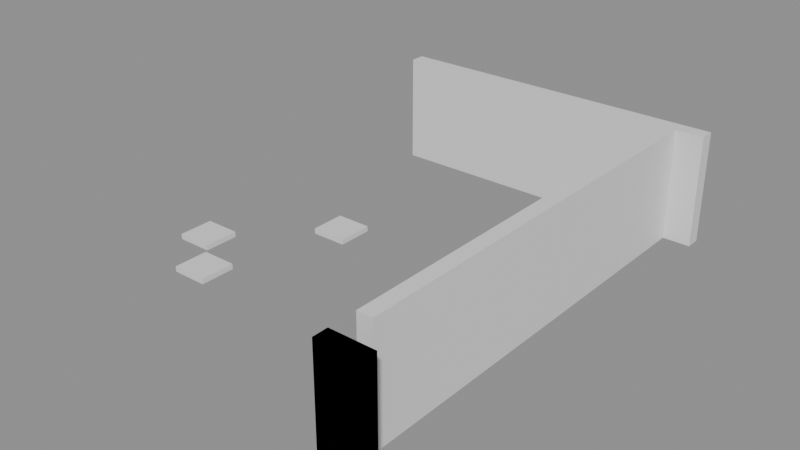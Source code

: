 # Source: building_lego.blend  (saved by Blender 5.0.119; exported with 4.5.12 LTS)
import bpy
from mathutils import Matrix  # noqa: F401  (used for matrix-valued properties, if any)

bpy.ops.wm.read_factory_settings(use_empty=True)
scene = bpy.context.scene
scene.name = 'Scene'

# ---- collections
col_01_paredes_externas = bpy.data.collections.new('01_Paredes_Externas'); scene.collection.children.link(col_01_paredes_externas)
col_04_moveis_decoracoes = bpy.data.collections.new('04_Moveis_Decoracoes'); scene.collection.children.link(col_04_moveis_decoracoes)

# ---- materials (node trees are filled in below, after node groups)
mat_mat_parede_externa = bpy.data.materials.new('Mat_Parede_Externa')
mat_mat_moveis = bpy.data.materials.new('Mat_Moveis')

# ---- material node trees
mat_mat_parede_externa.use_nodes = True; mat_mat_parede_externa.node_tree.nodes.clear()
_N = mat_mat_parede_externa.node_tree.nodes; _L = mat_mat_parede_externa.node_tree.links
n0 = _N.new('ShaderNodeBsdfPrincipled'); n0.name = 'BSDF - Pré-fundamentado'; n0.location = (-200, 100)
n1 = _N.new('ShaderNodeOutputMaterial'); n1.name = 'Saída de material'; n1.location = (200, 100)
_L.new(n0.outputs[0], n1.inputs[0])
n1.is_active_output = True
mat_mat_moveis.use_nodes = True; mat_mat_moveis.node_tree.nodes.clear()
_N = mat_mat_moveis.node_tree.nodes; _L = mat_mat_moveis.node_tree.links
n0 = _N.new('ShaderNodeBsdfPrincipled'); n0.name = 'BSDF - Pré-fundamentado'; n0.location = (-200, 100)
n1 = _N.new('ShaderNodeOutputMaterial'); n1.name = 'Saída de material'; n1.location = (200, 100)
_L.new(n0.outputs[0], n1.inputs[0])
n1.is_active_output = True

# ---- meshes
me_bloco_dungeon_arch_4759_2148_z22 = bpy.data.meshes.new('Bloco_dungeon_arch_4759_2148_z22')
me_bloco_dungeon_arch_4759_2148_z22.from_pydata([(-0.5, -0.175, -1.32), (0.5, -0.175, -1.32), (0.5, 0.175, -1.32), (-0.5, 0.175, -1.32), (-0.5, -0.175, 1.32), (0.5, -0.175, 1.32), (0.5, 0.175, 1.32), (-0.5, 0.175, 1.32)], [], [(0, 1, 2, 3), (4, 7, 6, 5), (0, 4, 5, 1), (2, 6, 7, 3), (0, 3, 7, 4), (1, 5, 6, 2)])
me_bloco_dungeon_arch_4759_2148_z22.materials.append(mat_mat_parede_externa)
me_bloco_dungeon_arch_4759_2148_z22.update()
me_bloco_dungeon_wall_4759_2148_z22 = bpy.data.meshes.new('Bloco_dungeon_wall_4759_2148_z22')
me_bloco_dungeon_wall_4759_2148_z22.from_pydata([(-0.5, -0.175, -1.32), (0.5, -0.175, -1.32), (0.5, 0.175, -1.32), (-0.5, 0.175, -1.32), (-0.5, -0.175, 1.32), (0.5, -0.175, 1.32), (0.5, 0.175, 1.32), (-0.5, 0.175, 1.32)], [], [(0, 1, 2, 3), (4, 7, 6, 5), (0, 4, 5, 1), (2, 6, 7, 3), (0, 3, 7, 4), (1, 5, 6, 2)])
me_bloco_dungeon_wall_4759_2148_z22.materials.append(mat_mat_parede_externa)
me_bloco_dungeon_wall_4759_2148_z22.update()
me_bloco_dungeon_wall_4752_2159_z22 = bpy.data.meshes.new('Bloco_dungeon_wall_4752_2159_z22')
me_bloco_dungeon_wall_4752_2159_z22.from_pydata([(-0.5, -0.175, -1.32), (0.5, -0.175, -1.32), (0.5, 0.175, -1.32), (-0.5, 0.175, -1.32), (-0.5, -0.175, 1.32), (0.5, -0.175, 1.32), (0.5, 0.175, 1.32), (-0.5, 0.175, 1.32)], [], [(0, 1, 2, 3), (4, 7, 6, 5), (0, 4, 5, 1), (2, 6, 7, 3), (0, 3, 7, 4), (1, 5, 6, 2)])
me_bloco_dungeon_wall_4752_2159_z22.materials.append(mat_mat_parede_externa)
me_bloco_dungeon_wall_4752_2159_z22.update()
me_bloco_dungeon_wall_4753_2159_z22 = bpy.data.meshes.new('Bloco_dungeon_wall_4753_2159_z22')
me_bloco_dungeon_wall_4753_2159_z22.from_pydata([(-0.5, -0.175, -1.32), (0.5, -0.175, -1.32), (0.5, 0.175, -1.32), (-0.5, 0.175, -1.32), (-0.5, -0.175, 1.32), (0.5, -0.175, 1.32), (0.5, 0.175, 1.32), (-0.5, 0.175, 1.32)], [], [(0, 1, 2, 3), (4, 7, 6, 5), (0, 4, 5, 1), (2, 6, 7, 3), (0, 3, 7, 4), (1, 5, 6, 2)])
me_bloco_dungeon_wall_4753_2159_z22.materials.append(mat_mat_parede_externa)
me_bloco_dungeon_wall_4753_2159_z22.update()
me_bloco_dungeon_wall_4754_2159_z22 = bpy.data.meshes.new('Bloco_dungeon_wall_4754_2159_z22')
me_bloco_dungeon_wall_4754_2159_z22.from_pydata([(-0.5, -0.175, -1.32), (0.5, -0.175, -1.32), (0.5, 0.175, -1.32), (-0.5, 0.175, -1.32), (-0.5, -0.175, 1.32), (0.5, -0.175, 1.32), (0.5, 0.175, 1.32), (-0.5, 0.175, 1.32)], [], [(0, 1, 2, 3), (4, 7, 6, 5), (0, 4, 5, 1), (2, 6, 7, 3), (0, 3, 7, 4), (1, 5, 6, 2)])
me_bloco_dungeon_wall_4754_2159_z22.materials.append(mat_mat_parede_externa)
me_bloco_dungeon_wall_4754_2159_z22.update()
me_bloco_dungeon_wall_4755_2159_z22 = bpy.data.meshes.new('Bloco_dungeon_wall_4755_2159_z22')
me_bloco_dungeon_wall_4755_2159_z22.from_pydata([(-0.5, -0.175, -1.32), (0.5, -0.175, -1.32), (0.5, 0.175, -1.32), (-0.5, 0.175, -1.32), (-0.5, -0.175, 1.32), (0.5, -0.175, 1.32), (0.5, 0.175, 1.32), (-0.5, 0.175, 1.32)], [], [(0, 1, 2, 3), (4, 7, 6, 5), (0, 4, 5, 1), (2, 6, 7, 3), (0, 3, 7, 4), (1, 5, 6, 2)])
me_bloco_dungeon_wall_4755_2159_z22.materials.append(mat_mat_parede_externa)
me_bloco_dungeon_wall_4755_2159_z22.update()
me_bloco_dungeon_wall_4756_2159_z22 = bpy.data.meshes.new('Bloco_dungeon_wall_4756_2159_z22')
me_bloco_dungeon_wall_4756_2159_z22.from_pydata([(-0.5, -0.175, -1.32), (0.5, -0.175, -1.32), (0.5, 0.175, -1.32), (-0.5, 0.175, -1.32), (-0.5, -0.175, 1.32), (0.5, -0.175, 1.32), (0.5, 0.175, 1.32), (-0.5, 0.175, 1.32)], [], [(0, 1, 2, 3), (4, 7, 6, 5), (0, 4, 5, 1), (2, 6, 7, 3), (0, 3, 7, 4), (1, 5, 6, 2)])
me_bloco_dungeon_wall_4756_2159_z22.materials.append(mat_mat_parede_externa)
me_bloco_dungeon_wall_4756_2159_z22.update()
me_bloco_dungeon_wall_4757_2159_z22 = bpy.data.meshes.new('Bloco_dungeon_wall_4757_2159_z22')
me_bloco_dungeon_wall_4757_2159_z22.from_pydata([(-0.5, -0.175, -1.32), (0.5, -0.175, -1.32), (0.5, 0.175, -1.32), (-0.5, 0.175, -1.32), (-0.5, -0.175, 1.32), (0.5, -0.175, 1.32), (0.5, 0.175, 1.32), (-0.5, 0.175, 1.32)], [], [(0, 1, 2, 3), (4, 7, 6, 5), (0, 4, 5, 1), (2, 6, 7, 3), (0, 3, 7, 4), (1, 5, 6, 2)])
me_bloco_dungeon_wall_4757_2159_z22.materials.append(mat_mat_parede_externa)
me_bloco_dungeon_wall_4757_2159_z22.update()
me_bloco_dungeon_wall_4758_2159_z22 = bpy.data.meshes.new('Bloco_dungeon_wall_4758_2159_z22')
me_bloco_dungeon_wall_4758_2159_z22.from_pydata([(-0.5, -0.175, -1.32), (0.5, -0.175, -1.32), (0.5, 0.175, -1.32), (-0.5, 0.175, -1.32), (-0.5, -0.175, 1.32), (0.5, -0.175, 1.32), (0.5, 0.175, 1.32), (-0.5, 0.175, 1.32)], [], [(0, 1, 2, 3), (4, 7, 6, 5), (0, 4, 5, 1), (2, 6, 7, 3), (0, 3, 7, 4), (1, 5, 6, 2)])
me_bloco_dungeon_wall_4758_2159_z22.materials.append(mat_mat_parede_externa)
me_bloco_dungeon_wall_4758_2159_z22.update()
me_bloco_dungeon_wall_4759_2159_z22 = bpy.data.meshes.new('Bloco_dungeon_wall_4759_2159_z22')
me_bloco_dungeon_wall_4759_2159_z22.from_pydata([(-0.5, -0.175, -1.32), (0.5, -0.175, -1.32), (0.5, 0.175, -1.32), (-0.5, 0.175, -1.32), (-0.5, -0.175, 1.32), (0.5, -0.175, 1.32), (0.5, 0.175, 1.32), (-0.5, 0.175, 1.32)], [], [(0, 1, 2, 3), (4, 7, 6, 5), (0, 4, 5, 1), (2, 6, 7, 3), (0, 3, 7, 4), (1, 5, 6, 2)])
me_bloco_dungeon_wall_4759_2159_z22.materials.append(mat_mat_parede_externa)
me_bloco_dungeon_wall_4759_2159_z22.update()
me_bloco_dungeon_wall_4759_2149_z22 = bpy.data.meshes.new('Bloco_dungeon_wall_4759_2149_z22')
me_bloco_dungeon_wall_4759_2149_z22.from_pydata([(-0.175, -0.5, -1.32), (0.175, -0.5, -1.32), (0.175, 0.5, -1.32), (-0.175, 0.5, -1.32), (-0.175, -0.5, 1.32), (0.175, -0.5, 1.32), (0.175, 0.5, 1.32), (-0.175, 0.5, 1.32)], [], [(0, 1, 2, 3), (4, 7, 6, 5), (0, 4, 5, 1), (2, 6, 7, 3), (0, 3, 7, 4), (1, 5, 6, 2)])
me_bloco_dungeon_wall_4759_2149_z22.materials.append(mat_mat_parede_externa)
me_bloco_dungeon_wall_4759_2149_z22.update()
me_bloco_dungeon_wall_4759_2150_z22 = bpy.data.meshes.new('Bloco_dungeon_wall_4759_2150_z22')
me_bloco_dungeon_wall_4759_2150_z22.from_pydata([(-0.175, -0.5, -1.32), (0.175, -0.5, -1.32), (0.175, 0.5, -1.32), (-0.175, 0.5, -1.32), (-0.175, -0.5, 1.32), (0.175, -0.5, 1.32), (0.175, 0.5, 1.32), (-0.175, 0.5, 1.32)], [], [(0, 1, 2, 3), (4, 7, 6, 5), (0, 4, 5, 1), (2, 6, 7, 3), (0, 3, 7, 4), (1, 5, 6, 2)])
me_bloco_dungeon_wall_4759_2150_z22.materials.append(mat_mat_parede_externa)
me_bloco_dungeon_wall_4759_2150_z22.update()
me_bloco_dungeon_wall_4759_2151_z22 = bpy.data.meshes.new('Bloco_dungeon_wall_4759_2151_z22')
me_bloco_dungeon_wall_4759_2151_z22.from_pydata([(-0.175, -0.5, -1.32), (0.175, -0.5, -1.32), (0.175, 0.5, -1.32), (-0.175, 0.5, -1.32), (-0.175, -0.5, 1.32), (0.175, -0.5, 1.32), (0.175, 0.5, 1.32), (-0.175, 0.5, 1.32)], [], [(0, 1, 2, 3), (4, 7, 6, 5), (0, 4, 5, 1), (2, 6, 7, 3), (0, 3, 7, 4), (1, 5, 6, 2)])
me_bloco_dungeon_wall_4759_2151_z22.materials.append(mat_mat_parede_externa)
me_bloco_dungeon_wall_4759_2151_z22.update()
me_bloco_dungeon_wall_4759_2152_z22 = bpy.data.meshes.new('Bloco_dungeon_wall_4759_2152_z22')
me_bloco_dungeon_wall_4759_2152_z22.from_pydata([(-0.175, -0.5, -1.32), (0.175, -0.5, -1.32), (0.175, 0.5, -1.32), (-0.175, 0.5, -1.32), (-0.175, -0.5, 1.32), (0.175, -0.5, 1.32), (0.175, 0.5, 1.32), (-0.175, 0.5, 1.32)], [], [(0, 1, 2, 3), (4, 7, 6, 5), (0, 4, 5, 1), (2, 6, 7, 3), (0, 3, 7, 4), (1, 5, 6, 2)])
me_bloco_dungeon_wall_4759_2152_z22.materials.append(mat_mat_parede_externa)
me_bloco_dungeon_wall_4759_2152_z22.update()
me_bloco_dungeon_wall_4759_2153_z22 = bpy.data.meshes.new('Bloco_dungeon_wall_4759_2153_z22')
me_bloco_dungeon_wall_4759_2153_z22.from_pydata([(-0.175, -0.5, -1.32), (0.175, -0.5, -1.32), (0.175, 0.5, -1.32), (-0.175, 0.5, -1.32), (-0.175, -0.5, 1.32), (0.175, -0.5, 1.32), (0.175, 0.5, 1.32), (-0.175, 0.5, 1.32)], [], [(0, 1, 2, 3), (4, 7, 6, 5), (0, 4, 5, 1), (2, 6, 7, 3), (0, 3, 7, 4), (1, 5, 6, 2)])
me_bloco_dungeon_wall_4759_2153_z22.materials.append(mat_mat_parede_externa)
me_bloco_dungeon_wall_4759_2153_z22.update()
me_bloco_dungeon_wall_4759_2154_z22 = bpy.data.meshes.new('Bloco_dungeon_wall_4759_2154_z22')
me_bloco_dungeon_wall_4759_2154_z22.from_pydata([(-0.175, -0.5, -1.32), (0.175, -0.5, -1.32), (0.175, 0.5, -1.32), (-0.175, 0.5, -1.32), (-0.175, -0.5, 1.32), (0.175, -0.5, 1.32), (0.175, 0.5, 1.32), (-0.175, 0.5, 1.32)], [], [(0, 1, 2, 3), (4, 7, 6, 5), (0, 4, 5, 1), (2, 6, 7, 3), (0, 3, 7, 4), (1, 5, 6, 2)])
me_bloco_dungeon_wall_4759_2154_z22.materials.append(mat_mat_parede_externa)
me_bloco_dungeon_wall_4759_2154_z22.update()
me_bloco_dungeon_wall_4759_2155_z22 = bpy.data.meshes.new('Bloco_dungeon_wall_4759_2155_z22')
me_bloco_dungeon_wall_4759_2155_z22.from_pydata([(-0.175, -0.5, -1.32), (0.175, -0.5, -1.32), (0.175, 0.5, -1.32), (-0.175, 0.5, -1.32), (-0.175, -0.5, 1.32), (0.175, -0.5, 1.32), (0.175, 0.5, 1.32), (-0.175, 0.5, 1.32)], [], [(0, 1, 2, 3), (4, 7, 6, 5), (0, 4, 5, 1), (2, 6, 7, 3), (0, 3, 7, 4), (1, 5, 6, 2)])
me_bloco_dungeon_wall_4759_2155_z22.materials.append(mat_mat_parede_externa)
me_bloco_dungeon_wall_4759_2155_z22.update()
me_bloco_dungeon_wall_4759_2156_z22 = bpy.data.meshes.new('Bloco_dungeon_wall_4759_2156_z22')
me_bloco_dungeon_wall_4759_2156_z22.from_pydata([(-0.175, -0.5, -1.32), (0.175, -0.5, -1.32), (0.175, 0.5, -1.32), (-0.175, 0.5, -1.32), (-0.175, -0.5, 1.32), (0.175, -0.5, 1.32), (0.175, 0.5, 1.32), (-0.175, 0.5, 1.32)], [], [(0, 1, 2, 3), (4, 7, 6, 5), (0, 4, 5, 1), (2, 6, 7, 3), (0, 3, 7, 4), (1, 5, 6, 2)])
me_bloco_dungeon_wall_4759_2156_z22.materials.append(mat_mat_parede_externa)
me_bloco_dungeon_wall_4759_2156_z22.update()
me_bloco_dungeon_wall_4759_2157_z22 = bpy.data.meshes.new('Bloco_dungeon_wall_4759_2157_z22')
me_bloco_dungeon_wall_4759_2157_z22.from_pydata([(-0.175, -0.5, -1.32), (0.175, -0.5, -1.32), (0.175, 0.5, -1.32), (-0.175, 0.5, -1.32), (-0.175, -0.5, 1.32), (0.175, -0.5, 1.32), (0.175, 0.5, 1.32), (-0.175, 0.5, 1.32)], [], [(0, 1, 2, 3), (4, 7, 6, 5), (0, 4, 5, 1), (2, 6, 7, 3), (0, 3, 7, 4), (1, 5, 6, 2)])
me_bloco_dungeon_wall_4759_2157_z22.materials.append(mat_mat_parede_externa)
me_bloco_dungeon_wall_4759_2157_z22.update()
me_bloco_dungeon_wall_4759_2158_z22 = bpy.data.meshes.new('Bloco_dungeon_wall_4759_2158_z22')
me_bloco_dungeon_wall_4759_2158_z22.from_pydata([(-0.175, -0.5, -1.32), (0.175, -0.5, -1.32), (0.175, 0.5, -1.32), (-0.175, 0.5, -1.32), (-0.175, -0.5, 1.32), (0.175, -0.5, 1.32), (0.175, 0.5, 1.32), (-0.175, 0.5, 1.32)], [], [(0, 1, 2, 3), (4, 7, 6, 5), (0, 4, 5, 1), (2, 6, 7, 3), (0, 3, 7, 4), (1, 5, 6, 2)])
me_bloco_dungeon_wall_4759_2158_z22.materials.append(mat_mat_parede_externa)
me_bloco_dungeon_wall_4759_2158_z22.update()
me_movel_bone_shards_4753_2150_z28 = bpy.data.meshes.new('Movel_bone_shards_4753_2150_z28')
me_movel_bone_shards_4753_2150_z28.from_pydata([(-0.4, -0.4, -0.06), (0.4, -0.4, -0.06), (0.4, 0.4, -0.06), (-0.4, 0.4, -0.06), (-0.4, -0.4, 0.06), (0.4, -0.4, 0.06), (0.4, 0.4, 0.06), (-0.4, 0.4, 0.06)], [], [(0, 1, 2, 3), (4, 7, 6, 5), (0, 4, 5, 1), (2, 6, 7, 3), (0, 3, 7, 4), (1, 5, 6, 2)])
me_movel_bone_shards_4753_2150_z28.materials.append(mat_mat_moveis)
me_movel_bone_shards_4753_2150_z28.update()
me_movel_blood_smear_4752_2151_z28 = bpy.data.meshes.new('Movel_blood_smear_4752_2151_z28')
me_movel_blood_smear_4752_2151_z28.from_pydata([(-0.4, -0.4, -0.06), (0.4, -0.4, -0.06), (0.4, 0.4, -0.06), (-0.4, 0.4, -0.06), (-0.4, -0.4, 0.06), (0.4, -0.4, 0.06), (0.4, 0.4, 0.06), (-0.4, 0.4, 0.06)], [], [(0, 1, 2, 3), (4, 7, 6, 5), (0, 4, 5, 1), (2, 6, 7, 3), (0, 3, 7, 4), (1, 5, 6, 2)])
me_movel_blood_smear_4752_2151_z28.materials.append(mat_mat_moveis)
me_movel_blood_smear_4752_2151_z28.update()
me_movel_skull_4754_2153_z28 = bpy.data.meshes.new('Movel_skull_4754_2153_z28')
me_movel_skull_4754_2153_z28.from_pydata([(-0.4, -0.4, -0.06), (0.4, -0.4, -0.06), (0.4, 0.4, -0.06), (-0.4, 0.4, -0.06), (-0.4, -0.4, 0.06), (0.4, -0.4, 0.06), (0.4, 0.4, 0.06), (-0.4, 0.4, 0.06)], [], [(0, 1, 2, 3), (4, 7, 6, 5), (0, 4, 5, 1), (2, 6, 7, 3), (0, 3, 7, 4), (1, 5, 6, 2)])
me_movel_skull_4754_2153_z28.materials.append(mat_mat_moveis)
me_movel_skull_4754_2153_z28.update()

# ---- objects
ob_parede_externa_norte_y2148_x4759_4759 = bpy.data.objects.new('Parede_Externa_Norte_Y2148_X4759_4759', None)
ob_bloco_dungeon_arch_4759_2148_z22 = bpy.data.objects.new('Bloco_dungeon_arch_4759_2148_z22', me_bloco_dungeon_arch_4759_2148_z22)
ob_bloco_dungeon_wall_4759_2148_z22 = bpy.data.objects.new('Bloco_dungeon_wall_4759_2148_z22', me_bloco_dungeon_wall_4759_2148_z22)
ob_parede_externa_sul_y2159_x4752_4759 = bpy.data.objects.new('Parede_Externa_Sul_Y2159_X4752_4759', None)
ob_bloco_dungeon_wall_4752_2159_z22 = bpy.data.objects.new('Bloco_dungeon_wall_4752_2159_z22', me_bloco_dungeon_wall_4752_2159_z22)
ob_bloco_dungeon_wall_4753_2159_z22 = bpy.data.objects.new('Bloco_dungeon_wall_4753_2159_z22', me_bloco_dungeon_wall_4753_2159_z22)
ob_bloco_dungeon_wall_4754_2159_z22 = bpy.data.objects.new('Bloco_dungeon_wall_4754_2159_z22', me_bloco_dungeon_wall_4754_2159_z22)
ob_bloco_dungeon_wall_4755_2159_z22 = bpy.data.objects.new('Bloco_dungeon_wall_4755_2159_z22', me_bloco_dungeon_wall_4755_2159_z22)
ob_bloco_dungeon_wall_4756_2159_z22 = bpy.data.objects.new('Bloco_dungeon_wall_4756_2159_z22', me_bloco_dungeon_wall_4756_2159_z22)
ob_bloco_dungeon_wall_4757_2159_z22 = bpy.data.objects.new('Bloco_dungeon_wall_4757_2159_z22', me_bloco_dungeon_wall_4757_2159_z22)
ob_bloco_dungeon_wall_4758_2159_z22 = bpy.data.objects.new('Bloco_dungeon_wall_4758_2159_z22', me_bloco_dungeon_wall_4758_2159_z22)
ob_bloco_dungeon_wall_4759_2159_z22 = bpy.data.objects.new('Bloco_dungeon_wall_4759_2159_z22', me_bloco_dungeon_wall_4759_2159_z22)
ob_parede_externa_leste_x4759_y2149_2158 = bpy.data.objects.new('Parede_Externa_Leste_X4759_Y2149_2158', None)
ob_bloco_dungeon_wall_4759_2149_z22 = bpy.data.objects.new('Bloco_dungeon_wall_4759_2149_z22', me_bloco_dungeon_wall_4759_2149_z22)
ob_bloco_dungeon_wall_4759_2150_z22 = bpy.data.objects.new('Bloco_dungeon_wall_4759_2150_z22', me_bloco_dungeon_wall_4759_2150_z22)
ob_bloco_dungeon_wall_4759_2151_z22 = bpy.data.objects.new('Bloco_dungeon_wall_4759_2151_z22', me_bloco_dungeon_wall_4759_2151_z22)
ob_bloco_dungeon_wall_4759_2152_z22 = bpy.data.objects.new('Bloco_dungeon_wall_4759_2152_z22', me_bloco_dungeon_wall_4759_2152_z22)
ob_bloco_dungeon_wall_4759_2153_z22 = bpy.data.objects.new('Bloco_dungeon_wall_4759_2153_z22', me_bloco_dungeon_wall_4759_2153_z22)
ob_bloco_dungeon_wall_4759_2154_z22 = bpy.data.objects.new('Bloco_dungeon_wall_4759_2154_z22', me_bloco_dungeon_wall_4759_2154_z22)
ob_bloco_dungeon_wall_4759_2155_z22 = bpy.data.objects.new('Bloco_dungeon_wall_4759_2155_z22', me_bloco_dungeon_wall_4759_2155_z22)
ob_bloco_dungeon_wall_4759_2156_z22 = bpy.data.objects.new('Bloco_dungeon_wall_4759_2156_z22', me_bloco_dungeon_wall_4759_2156_z22)
ob_bloco_dungeon_wall_4759_2157_z22 = bpy.data.objects.new('Bloco_dungeon_wall_4759_2157_z22', me_bloco_dungeon_wall_4759_2157_z22)
ob_bloco_dungeon_wall_4759_2158_z22 = bpy.data.objects.new('Bloco_dungeon_wall_4759_2158_z22', me_bloco_dungeon_wall_4759_2158_z22)
ob_moveis_decoracoes = bpy.data.objects.new('Moveis_Decoracoes', None)
ob_movel_bone_shards_4753_2150_z28 = bpy.data.objects.new('Movel_bone_shards_4753_2150_z28', me_movel_bone_shards_4753_2150_z28)
ob_movel_blood_smear_4752_2151_z28 = bpy.data.objects.new('Movel_blood_smear_4752_2151_z28', me_movel_blood_smear_4752_2151_z28)
ob_movel_skull_4754_2153_z28 = bpy.data.objects.new('Movel_skull_4754_2153_z28', me_movel_skull_4754_2153_z28)

# ---- transforms, parenting, visibility, modifiers, constraints
ob_parede_externa_norte_y2148_x4759_4759.location = (3.5, -5.5, 0.0)
ob_parede_externa_norte_y2148_x4759_4759.empty_display_type = 'CUBE'
ob_bloco_dungeon_arch_4759_2148_z22.parent = ob_parede_externa_norte_y2148_x4759_4759
ob_bloco_dungeon_arch_4759_2148_z22.matrix_parent_inverse = Matrix(((1.0, -0.0, 0.0, -3.5), (-0.0, 1.0, -0.0, 5.5), (0.0, -0.0, 1.0, -0.0), (-0.0, 0.0, -0.0, 1.0)))
ob_bloco_dungeon_arch_4759_2148_z22.location = (3.5, -5.825, 1.32)
ob_bloco_dungeon_wall_4759_2148_z22.parent = ob_parede_externa_norte_y2148_x4759_4759
ob_bloco_dungeon_wall_4759_2148_z22.matrix_parent_inverse = Matrix(((1.0, -0.0, 0.0, -3.5), (-0.0, 1.0, -0.0, 5.5), (0.0, -0.0, 1.0, -0.0), (-0.0, 0.0, -0.0, 1.0)))
ob_bloco_dungeon_wall_4759_2148_z22.location = (3.5, -5.825, 1.32)
ob_parede_externa_sul_y2159_x4752_4759.location = (0.0, 5.5, 0.0)
ob_parede_externa_sul_y2159_x4752_4759.empty_display_type = 'CUBE'
ob_bloco_dungeon_wall_4752_2159_z22.parent = ob_parede_externa_sul_y2159_x4752_4759
ob_bloco_dungeon_wall_4752_2159_z22.matrix_parent_inverse = Matrix(((1.0, -0.0, 0.0, -0.0), (-0.0, 1.0, -0.0, -5.5), (0.0, -0.0, 1.0, -0.0), (-0.0, 0.0, -0.0, 1.0)))
ob_bloco_dungeon_wall_4752_2159_z22.location = (-3.5, 5.175, 1.32)
ob_bloco_dungeon_wall_4753_2159_z22.parent = ob_parede_externa_sul_y2159_x4752_4759
ob_bloco_dungeon_wall_4753_2159_z22.matrix_parent_inverse = Matrix(((1.0, -0.0, 0.0, -0.0), (-0.0, 1.0, -0.0, -5.5), (0.0, -0.0, 1.0, -0.0), (-0.0, 0.0, -0.0, 1.0)))
ob_bloco_dungeon_wall_4753_2159_z22.location = (-2.5, 5.175, 1.32)
ob_bloco_dungeon_wall_4754_2159_z22.parent = ob_parede_externa_sul_y2159_x4752_4759
ob_bloco_dungeon_wall_4754_2159_z22.matrix_parent_inverse = Matrix(((1.0, -0.0, 0.0, -0.0), (-0.0, 1.0, -0.0, -5.5), (0.0, -0.0, 1.0, -0.0), (-0.0, 0.0, -0.0, 1.0)))
ob_bloco_dungeon_wall_4754_2159_z22.location = (-1.5, 5.175, 1.32)
ob_bloco_dungeon_wall_4755_2159_z22.parent = ob_parede_externa_sul_y2159_x4752_4759
ob_bloco_dungeon_wall_4755_2159_z22.matrix_parent_inverse = Matrix(((1.0, -0.0, 0.0, -0.0), (-0.0, 1.0, -0.0, -5.5), (0.0, -0.0, 1.0, -0.0), (-0.0, 0.0, -0.0, 1.0)))
ob_bloco_dungeon_wall_4755_2159_z22.location = (-0.5, 5.175, 1.32)
ob_bloco_dungeon_wall_4756_2159_z22.parent = ob_parede_externa_sul_y2159_x4752_4759
ob_bloco_dungeon_wall_4756_2159_z22.matrix_parent_inverse = Matrix(((1.0, -0.0, 0.0, -0.0), (-0.0, 1.0, -0.0, -5.5), (0.0, -0.0, 1.0, -0.0), (-0.0, 0.0, -0.0, 1.0)))
ob_bloco_dungeon_wall_4756_2159_z22.location = (0.5, 5.175, 1.32)
ob_bloco_dungeon_wall_4757_2159_z22.parent = ob_parede_externa_sul_y2159_x4752_4759
ob_bloco_dungeon_wall_4757_2159_z22.matrix_parent_inverse = Matrix(((1.0, -0.0, 0.0, -0.0), (-0.0, 1.0, -0.0, -5.5), (0.0, -0.0, 1.0, -0.0), (-0.0, 0.0, -0.0, 1.0)))
ob_bloco_dungeon_wall_4757_2159_z22.location = (1.5, 5.175, 1.32)
ob_bloco_dungeon_wall_4758_2159_z22.parent = ob_parede_externa_sul_y2159_x4752_4759
ob_bloco_dungeon_wall_4758_2159_z22.matrix_parent_inverse = Matrix(((1.0, -0.0, 0.0, -0.0), (-0.0, 1.0, -0.0, -5.5), (0.0, -0.0, 1.0, -0.0), (-0.0, 0.0, -0.0, 1.0)))
ob_bloco_dungeon_wall_4758_2159_z22.location = (2.5, 5.175, 1.32)
ob_bloco_dungeon_wall_4759_2159_z22.parent = ob_parede_externa_sul_y2159_x4752_4759
ob_bloco_dungeon_wall_4759_2159_z22.matrix_parent_inverse = Matrix(((1.0, -0.0, 0.0, -0.0), (-0.0, 1.0, -0.0, -5.5), (0.0, -0.0, 1.0, -0.0), (-0.0, 0.0, -0.0, 1.0)))
ob_bloco_dungeon_wall_4759_2159_z22.location = (3.5, 5.175, 1.32)
ob_parede_externa_leste_x4759_y2149_2158.location = (3.5, 0.0, 0.0)
ob_parede_externa_leste_x4759_y2149_2158.empty_display_type = 'CUBE'
ob_bloco_dungeon_wall_4759_2149_z22.parent = ob_parede_externa_leste_x4759_y2149_2158
ob_bloco_dungeon_wall_4759_2149_z22.matrix_parent_inverse = Matrix(((1.0, -0.0, 0.0, -3.5), (-0.0, 1.0, -0.0, 0.0), (0.0, -0.0, 1.0, -0.0), (-0.0, 0.0, -0.0, 1.0)))
ob_bloco_dungeon_wall_4759_2149_z22.location = (3.175, -4.5, 1.32)
ob_bloco_dungeon_wall_4759_2150_z22.parent = ob_parede_externa_leste_x4759_y2149_2158
ob_bloco_dungeon_wall_4759_2150_z22.matrix_parent_inverse = Matrix(((1.0, -0.0, 0.0, -3.5), (-0.0, 1.0, -0.0, 0.0), (0.0, -0.0, 1.0, -0.0), (-0.0, 0.0, -0.0, 1.0)))
ob_bloco_dungeon_wall_4759_2150_z22.location = (3.175, -3.5, 1.32)
ob_bloco_dungeon_wall_4759_2151_z22.parent = ob_parede_externa_leste_x4759_y2149_2158
ob_bloco_dungeon_wall_4759_2151_z22.matrix_parent_inverse = Matrix(((1.0, -0.0, 0.0, -3.5), (-0.0, 1.0, -0.0, 0.0), (0.0, -0.0, 1.0, -0.0), (-0.0, 0.0, -0.0, 1.0)))
ob_bloco_dungeon_wall_4759_2151_z22.location = (3.175, -2.5, 1.32)
ob_bloco_dungeon_wall_4759_2152_z22.parent = ob_parede_externa_leste_x4759_y2149_2158
ob_bloco_dungeon_wall_4759_2152_z22.matrix_parent_inverse = Matrix(((1.0, -0.0, 0.0, -3.5), (-0.0, 1.0, -0.0, 0.0), (0.0, -0.0, 1.0, -0.0), (-0.0, 0.0, -0.0, 1.0)))
ob_bloco_dungeon_wall_4759_2152_z22.location = (3.175, -1.5, 1.32)
ob_bloco_dungeon_wall_4759_2153_z22.parent = ob_parede_externa_leste_x4759_y2149_2158
ob_bloco_dungeon_wall_4759_2153_z22.matrix_parent_inverse = Matrix(((1.0, -0.0, 0.0, -3.5), (-0.0, 1.0, -0.0, 0.0), (0.0, -0.0, 1.0, -0.0), (-0.0, 0.0, -0.0, 1.0)))
ob_bloco_dungeon_wall_4759_2153_z22.location = (3.175, -0.5, 1.32)
ob_bloco_dungeon_wall_4759_2154_z22.parent = ob_parede_externa_leste_x4759_y2149_2158
ob_bloco_dungeon_wall_4759_2154_z22.matrix_parent_inverse = Matrix(((1.0, -0.0, 0.0, -3.5), (-0.0, 1.0, -0.0, 0.0), (0.0, -0.0, 1.0, -0.0), (-0.0, 0.0, -0.0, 1.0)))
ob_bloco_dungeon_wall_4759_2154_z22.location = (3.175, 0.5, 1.32)
ob_bloco_dungeon_wall_4759_2155_z22.parent = ob_parede_externa_leste_x4759_y2149_2158
ob_bloco_dungeon_wall_4759_2155_z22.matrix_parent_inverse = Matrix(((1.0, -0.0, 0.0, -3.5), (-0.0, 1.0, -0.0, 0.0), (0.0, -0.0, 1.0, -0.0), (-0.0, 0.0, -0.0, 1.0)))
ob_bloco_dungeon_wall_4759_2155_z22.location = (3.175, 1.5, 1.32)
ob_bloco_dungeon_wall_4759_2156_z22.parent = ob_parede_externa_leste_x4759_y2149_2158
ob_bloco_dungeon_wall_4759_2156_z22.matrix_parent_inverse = Matrix(((1.0, -0.0, 0.0, -3.5), (-0.0, 1.0, -0.0, 0.0), (0.0, -0.0, 1.0, -0.0), (-0.0, 0.0, -0.0, 1.0)))
ob_bloco_dungeon_wall_4759_2156_z22.location = (3.175, 2.5, 1.32)
ob_bloco_dungeon_wall_4759_2157_z22.parent = ob_parede_externa_leste_x4759_y2149_2158
ob_bloco_dungeon_wall_4759_2157_z22.matrix_parent_inverse = Matrix(((1.0, -0.0, 0.0, -3.5), (-0.0, 1.0, -0.0, 0.0), (0.0, -0.0, 1.0, -0.0), (-0.0, 0.0, -0.0, 1.0)))
ob_bloco_dungeon_wall_4759_2157_z22.location = (3.175, 3.5, 1.32)
ob_bloco_dungeon_wall_4759_2158_z22.parent = ob_parede_externa_leste_x4759_y2149_2158
ob_bloco_dungeon_wall_4759_2158_z22.matrix_parent_inverse = Matrix(((1.0, -0.0, 0.0, -3.5), (-0.0, 1.0, -0.0, 0.0), (0.0, -0.0, 1.0, -0.0), (-0.0, 0.0, -0.0, 1.0)))
ob_bloco_dungeon_wall_4759_2158_z22.location = (3.175, 4.5, 1.32)
ob_moveis_decoracoes.location = (0.0, 0.0, 0.0)
ob_moveis_decoracoes.empty_display_type = 'CUBE'
ob_movel_bone_shards_4753_2150_z28.parent = ob_moveis_decoracoes
ob_movel_bone_shards_4753_2150_z28.location = (-2.5, -3.5, 0.78)
ob_movel_blood_smear_4752_2151_z28.parent = ob_moveis_decoracoes
ob_movel_blood_smear_4752_2151_z28.location = (-3.5, -2.5, 0.78)
ob_movel_skull_4754_2153_z28.parent = ob_moveis_decoracoes
ob_movel_skull_4754_2153_z28.location = (-1.5, -0.5, 0.78)

# ---- collection membership
col_01_paredes_externas.objects.link(ob_parede_externa_norte_y2148_x4759_4759)
col_01_paredes_externas.objects.link(ob_bloco_dungeon_arch_4759_2148_z22)
col_01_paredes_externas.objects.link(ob_bloco_dungeon_wall_4759_2148_z22)
col_01_paredes_externas.objects.link(ob_parede_externa_sul_y2159_x4752_4759)
col_01_paredes_externas.objects.link(ob_bloco_dungeon_wall_4752_2159_z22)
col_01_paredes_externas.objects.link(ob_bloco_dungeon_wall_4753_2159_z22)
col_01_paredes_externas.objects.link(ob_bloco_dungeon_wall_4754_2159_z22)
col_01_paredes_externas.objects.link(ob_bloco_dungeon_wall_4755_2159_z22)
col_01_paredes_externas.objects.link(ob_bloco_dungeon_wall_4756_2159_z22)
col_01_paredes_externas.objects.link(ob_bloco_dungeon_wall_4757_2159_z22)
col_01_paredes_externas.objects.link(ob_bloco_dungeon_wall_4758_2159_z22)
col_01_paredes_externas.objects.link(ob_bloco_dungeon_wall_4759_2159_z22)
col_01_paredes_externas.objects.link(ob_parede_externa_leste_x4759_y2149_2158)
col_01_paredes_externas.objects.link(ob_bloco_dungeon_wall_4759_2149_z22)
col_01_paredes_externas.objects.link(ob_bloco_dungeon_wall_4759_2150_z22)
col_01_paredes_externas.objects.link(ob_bloco_dungeon_wall_4759_2151_z22)
col_01_paredes_externas.objects.link(ob_bloco_dungeon_wall_4759_2152_z22)
col_01_paredes_externas.objects.link(ob_bloco_dungeon_wall_4759_2153_z22)
col_01_paredes_externas.objects.link(ob_bloco_dungeon_wall_4759_2154_z22)
col_01_paredes_externas.objects.link(ob_bloco_dungeon_wall_4759_2155_z22)
col_01_paredes_externas.objects.link(ob_bloco_dungeon_wall_4759_2156_z22)
col_01_paredes_externas.objects.link(ob_bloco_dungeon_wall_4759_2157_z22)
col_01_paredes_externas.objects.link(ob_bloco_dungeon_wall_4759_2158_z22)
col_04_moveis_decoracoes.objects.link(ob_moveis_decoracoes)
col_04_moveis_decoracoes.objects.link(ob_movel_bone_shards_4753_2150_z28)
col_04_moveis_decoracoes.objects.link(ob_movel_blood_smear_4752_2151_z28)
col_04_moveis_decoracoes.objects.link(ob_movel_skull_4754_2153_z28)

# ---- scene / render settings (as saved in the file)
scene.frame_start = 1; scene.frame_end = 250; scene.frame_set(1)
scene.render.engine = 'BLENDER_EEVEE_NEXT'
scene.render.bake_bias = 0.0
scene.render.bake_samples = 0
scene.cycles.sampling_pattern = 'TABULATED_SOBOL'
scene.eevee.use_volume_custom_range = False
bpy.context.view_layer.update()

# ---- added for rendering (the .blend has no active camera and no usable light): camera, sun + grey world if the file has none
cam_auto = bpy.data.cameras.new('AutoCamera')
cam_auto.lens = 50.0
cam_auto.sensor_width = 36.0
cam_auto.clip_end = 1000.0
ob_auto_camera = bpy.data.objects.new('AutoCamera', cam_auto)
scene.collection.objects.link(ob_auto_camera)
ob_auto_camera.location = (13.0778, -16.0184, 11.7823)
ob_auto_camera.rotation_euler = (1.09748, -7.21219e-08, 0.694738)
scene.camera = ob_auto_camera
light_auto_sun = bpy.data.lights.new('AutoSun', 'SUN')
light_auto_sun.energy = 3.0
light_auto_sun.angle = 0.0523599
ob_auto_sun = bpy.data.objects.new('AutoSun', light_auto_sun)
scene.collection.objects.link(ob_auto_sun)
ob_auto_sun.rotation_euler = (0.872665, 0.174533, 0.523599)
if scene.world is None:
    world_auto = bpy.data.worlds.new('AutoWorld')
    world_auto.color = (0.3, 0.3, 0.3)
    scene.world = world_auto
bpy.context.view_layer.update()
